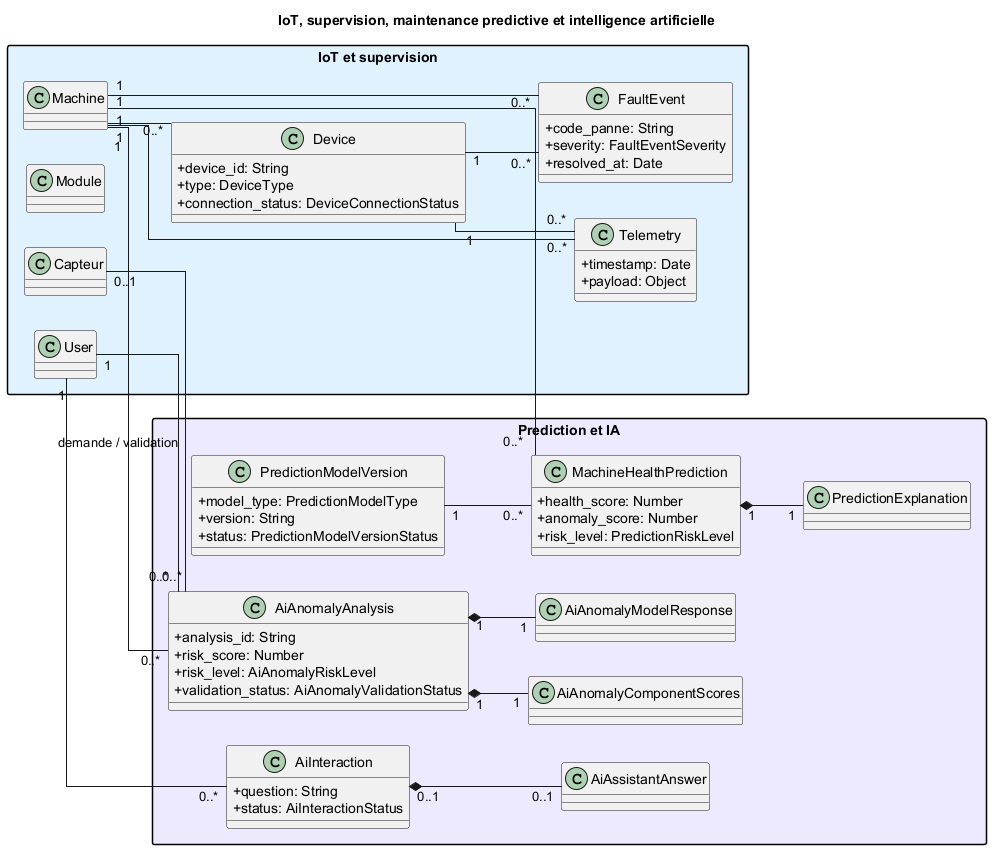

The diagram above was rendered by PlantUML. Its source (embedded in the PNG):
@startuml
left to right direction
skinparam shadowing false
skinparam packageStyle rectangle
skinparam linetype ortho
skinparam classAttributeIconSize 0
title IoT, supervision, maintenance predictive et intelligence artificielle
package "IoT et supervision" #E0F2FE {
 class Machine
 class Module
 class Capteur
 class User
 class Device {
+device_id: String
+type: DeviceType
+connection_status: DeviceConnectionStatus
}
 class Telemetry {
+timestamp: Date
+payload: Object
}
 class FaultEvent {
+code_panne: String
+severity: FaultEventSeverity
+resolved_at: Date
}
}
package "Prediction et IA" #EDE9FE {
 class PredictionModelVersion {
+model_type: PredictionModelType
+version: String
+status: PredictionModelVersionStatus
}
 class MachineHealthPrediction {
+health_score: Number
+anomaly_score: Number
+risk_level: PredictionRiskLevel
}
 class PredictionExplanation
 class AiInteraction {
+question: String
+status: AiInteractionStatus
}
 class AiAssistantAnswer
 class AiAnomalyAnalysis {
+analysis_id: String
+risk_score: Number
+risk_level: AiAnomalyRiskLevel
+validation_status: AiAnomalyValidationStatus
}
 class AiAnomalyComponentScores
 class AiAnomalyModelResponse
}
Machine "1" -- "0..*" Device
Device "1" -- "0..*" Telemetry
Machine "1" -- "0..*" Telemetry
Device "1" -- "0..*" FaultEvent
Machine "1" -- "0..*" FaultEvent
PredictionModelVersion "1" -- "0..*" MachineHealthPrediction
Machine "1" -- "0..*" MachineHealthPrediction
MachineHealthPrediction "1" *-- "1" PredictionExplanation
User "1" -- "0..*" AiInteraction
AiInteraction "0..1" *-- "0..1" AiAssistantAnswer
Machine "1" -- "0..*" AiAnomalyAnalysis
Capteur "0..1" -- "0..*" AiAnomalyAnalysis
User "1" -- "0..*" AiAnomalyAnalysis : demande / validation
AiAnomalyAnalysis "1" *-- "1" AiAnomalyComponentScores
AiAnomalyAnalysis "1" *-- "1" AiAnomalyModelResponse
@enduml